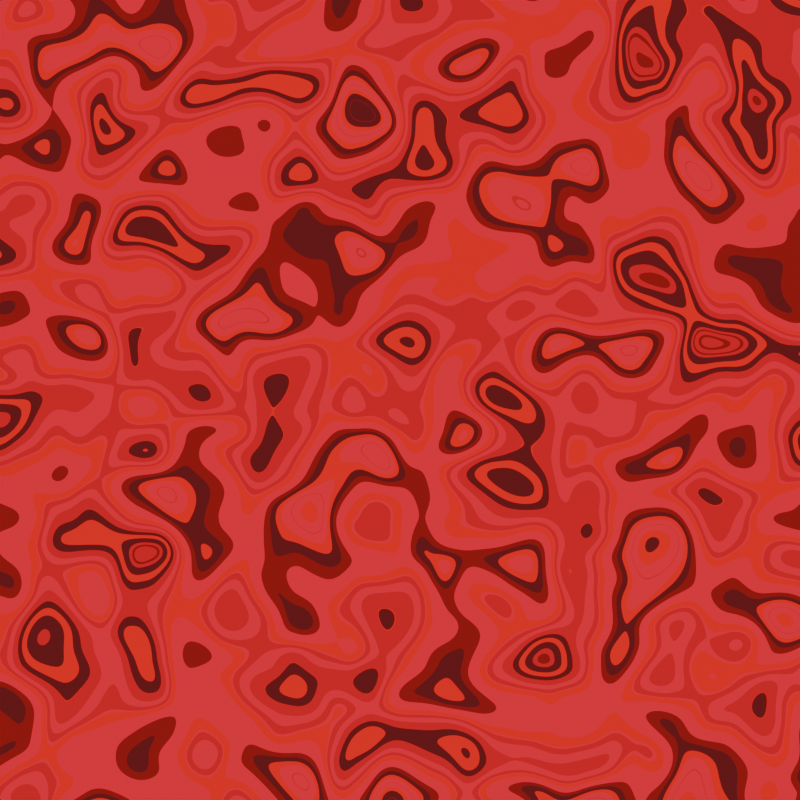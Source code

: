 # Source: red.blend  (saved by Blender 5.2.44; exported with 4.5.12 LTS)
import bpy
from mathutils import Matrix  # noqa: F401  (used for matrix-valued properties, if any)

bpy.ops.wm.read_factory_settings(use_empty=True)
scene = bpy.context.scene
scene.name = 'Scene'

# ---- collections
col_collection = bpy.data.collections.new('Collection'); scene.collection.children.link(col_collection)

# ---- materials (node trees are filled in below, after node groups)
mat_material_001 = bpy.data.materials.new('Material.001')

# ---- material node trees
mat_material_001.use_nodes = True; mat_material_001.node_tree.nodes.clear()
_N = mat_material_001.node_tree.nodes; _L = mat_material_001.node_tree.links
n0 = _N.new('ShaderNodeBsdfPrincipled'); n0.name = 'Principled BSDF'; n0.location = (-200, 100)
n0.inputs[10].default_value = 0.005
n1 = _N.new('ShaderNodeOutputMaterial'); n1.name = 'Material Output'; n1.location = (200, 100)
n2 = _N.new('ShaderNodeTexVoronoi'); n2.name = 'Voronoi Texture'; n2.location = (-740, -40)
n2.width = 160
n2.voronoi_dimensions = '2D'
n2.inputs[2].default_value = 22.6
n2.inputs[4].default_value = 0.0
n2.inputs[5].default_value = 0.0
n2.inputs[8].default_value = 0.7571
n3 = _N.new('ShaderNodeValToRGB'); n3.name = 'Colour Ramp'; n3.location = (-500, 40)
n3.color_ramp.interpolation = 'CONSTANT'
while len(n3.color_ramp.elements) > 1: n3.color_ramp.elements.remove(n3.color_ramp.elements[-1])
n3.color_ramp.elements[0].position = 0.0; n3.color_ramp.elements[0].color = (0.187, 0.0001541, 0.003509, 1.0)
_e = n3.color_ramp.elements.new(0.25); _e.color = (0.3872, 0.0002346, 0.001497, 1.0)
_e = n3.color_ramp.elements.new(0.4773); _e.color = (0.7943, 0.0004568, 0.01084, 1.0)
_e = n3.color_ramp.elements.new(0.625); _e.color = (1.0, 0.0, 0.0, 1.0)
_e = n3.color_ramp.elements.new(0.75); _e.color = (0.9903, 0.00028, 0.03062, 1.0)
n4 = _N.new('ShaderNodeTexNoise'); n4.name = 'Noise Texture'; n4.location = (-960, 0)
n4.width = 160
n4.inputs[2].default_value = 11.1
n4.inputs[3].default_value = 0.0
n4.inputs[4].default_value = 0.3214
n4.inputs[5].default_value = 2.5
n4.inputs[8].default_value = 0.3
_L.new(n0.outputs[0], n1.inputs[0])
_L.new(n3.outputs[0], n0.inputs[0])
_L.new(n3.outputs[0], n0.inputs[27])
_L.new(n3.outputs[0], n0.inputs[28])
_L.new(n2.outputs[1], n3.inputs[0])
_L.new(n4.outputs[0], n2.inputs[0])
n1.is_active_output = True

# ---- world
world_world = bpy.data.worlds.new('World'); scene.world = world_world
world_world.use_nodes = True; world_world.node_tree.nodes.clear()
_N = world_world.node_tree.nodes; _L = world_world.node_tree.links
n0 = _N.new('ShaderNodeOutputWorld'); n0.name = 'World Output'; n0.location = (200, 100)
n1 = _N.new('ShaderNodeBackground'); n1.name = 'Background'; n1.location = (-200, 100)
n1.inputs[0].default_value = (0.05088, 0.05088, 0.05088, 1.0)
_L.new(n1.outputs[0], n0.inputs[0])
n0.is_active_output = True
world_world.color = (0.05088, 0.05088, 0.05088)
world_world.sun_shadow_jitter_overblur = 0.0

# ---- cameras
cam_camera_001 = bpy.data.cameras.new('Camera.001')
cam_camera_001.type = 'ORTHO'

# ---- meshes
me_plane = bpy.data.meshes.new('Plane')
me_plane.from_pydata([(-1.0, -1.0, 0.0), (1.0, -1.0, 0.0), (-1.0, 1.0, 0.0), (1.0, 1.0, 0.0)], [], [(0, 1, 3, 2)])
_uv = me_plane.uv_layers.new(name='UVMap')
_uv.uv.foreach_set('vector', [0.0, 0.0, 1.0, 0.0, 1.0, 1.0, 0.0, 1.0])
me_plane.materials.append(mat_material_001)
me_plane.update()

# ---- objects
ob_camera = bpy.data.objects.new('Camera', cam_camera_001)
ob_plane = bpy.data.objects.new('Plane', me_plane)

# ---- transforms, parenting, visibility, modifiers, constraints
ob_camera.location = (0.0, 0.0, 10.0)
ob_plane.location = (0.0, 0.0, 0.0)
ob_plane.scale = (3.03, 3.03, 3.03)

# ---- collection membership
col_collection.objects.link(ob_camera)
col_collection.objects.link(ob_plane)

# ---- scene / render settings (as saved in the file)
scene.camera = ob_camera
scene.frame_start = 1; scene.frame_end = 250; scene.frame_set(1)
scene.render.engine = 'BLENDER_EEVEE_NEXT'
scene.render.image_settings.file_format = 'WEBP'
scene.render.image_settings.quality = 100
scene.render.resolution_x = 1365
scene.render.resolution_y = 1365
scene.render.bake_bias = 0.0
scene.render.bake_samples = 0
scene.render.compositor_device = 'GPU'
scene.eevee.use_volume_custom_range = False
scene.eevee.fast_gi_thickness_near = 0.1
scene.eevee.fast_gi_thickness_far = 0.0
scene.eevee.ray_tracing_options.screen_trace_thickness = 0.1
bpy.context.view_layer.update()

# ---- added for rendering (the .blend has no usable light): sun
light_auto_sun = bpy.data.lights.new('AutoSun', 'SUN')
light_auto_sun.energy = 3.0
light_auto_sun.angle = 0.0523599
ob_auto_sun = bpy.data.objects.new('AutoSun', light_auto_sun)
scene.collection.objects.link(ob_auto_sun)
ob_auto_sun.rotation_euler = (0.872665, 0.174533, 0.523599)
bpy.context.view_layer.update()
